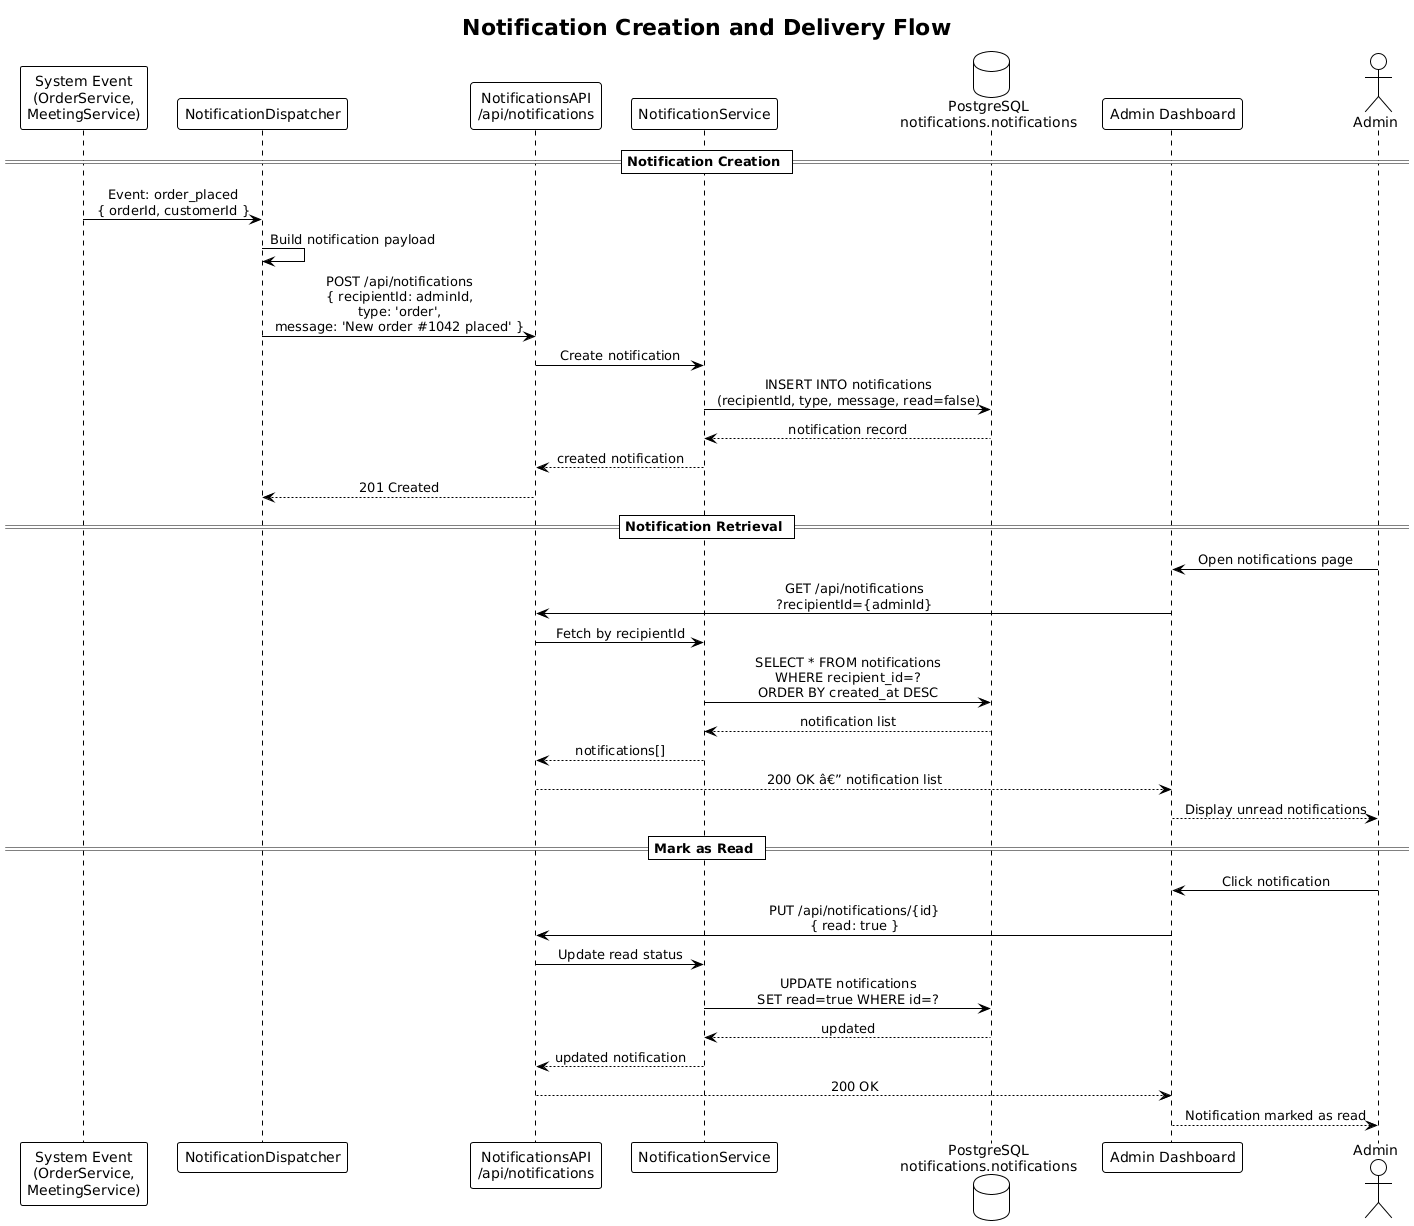

The diagram above was rendered by PlantUML. Its source (embedded in the PNG):
@startuml
!theme plain
skinparam sequenceMessageAlign center

title Notification Creation and Delivery Flow

participant "System Event\n(OrderService,\nMeetingService)" as SysEvent
participant "NotificationDispatcher" as Dispatcher
participant "NotificationsAPI\n/api/notifications" as NotifAPI
participant "NotificationService" as NotifSvc
database "PostgreSQL\nnotifications.notifications" as DB
participant "Admin Dashboard" as AdminApp
actor Admin

== Notification Creation ==

SysEvent -> Dispatcher : Event: order_placed\n{ orderId, customerId }
Dispatcher -> Dispatcher : Build notification payload
Dispatcher -> NotifAPI : POST /api/notifications\n{ recipientId: adminId,\ntype: 'order',\nmessage: 'New order #1042 placed' }
NotifAPI -> NotifSvc : Create notification
NotifSvc -> DB : INSERT INTO notifications\n(recipientId, type, message, read=false)
DB --> NotifSvc : notification record
NotifSvc --> NotifAPI : created notification
NotifAPI --> Dispatcher : 201 Created

== Notification Retrieval ==

Admin -> AdminApp : Open notifications page
AdminApp -> NotifAPI : GET /api/notifications\n?recipientId={adminId}
NotifAPI -> NotifSvc : Fetch by recipientId
NotifSvc -> DB : SELECT * FROM notifications\nWHERE recipient_id=?\nORDER BY created_at DESC
DB --> NotifSvc : notification list
NotifSvc --> NotifAPI : notifications[]
NotifAPI --> AdminApp : 200 OK â€” notification list
AdminApp --> Admin : Display unread notifications

== Mark as Read ==

Admin -> AdminApp : Click notification
AdminApp -> NotifAPI : PUT /api/notifications/{id}\n{ read: true }
NotifAPI -> NotifSvc : Update read status
NotifSvc -> DB : UPDATE notifications\nSET read=true WHERE id=?
DB --> NotifSvc : updated
NotifSvc --> NotifAPI : updated notification
NotifAPI --> AdminApp : 200 OK
AdminApp --> Admin : Notification marked as read
@enduml